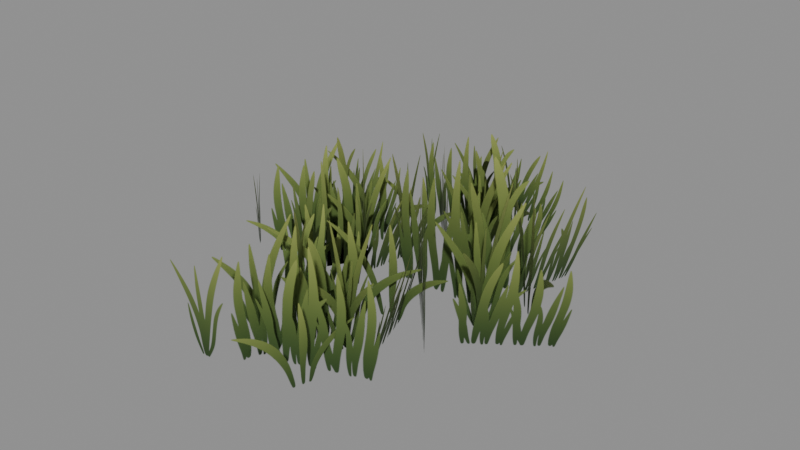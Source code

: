 # Source: source.blend  (saved by Blender 5.2.44; exported with 4.5.12 LTS)
import bpy
from mathutils import Matrix  # noqa: F401  (used for matrix-valued properties, if any)

bpy.ops.wm.read_factory_settings(use_empty=True)
scene = bpy.context.scene
scene.name = 'Scene'

# ---- images (referenced by path relative to the original .blend; pixels are not part of the script)
import os
ASSET_DIR = os.environ.get("B2B_ASSET_DIR", "")  # directory of the original .blend (textures are referenced by path, not embedded)
HERE = os.path.dirname(os.path.abspath(__file__))  # packed textures are extracted next to this script under _unpacked/

def load_image(name, relpath, width, height, colorspace="sRGB"):
    """Load a texture the original file referenced (path relative to the .blend, or extracted next to this script)."""
    p = next((c for c in (os.path.join(HERE, relpath), os.path.join(ASSET_DIR, relpath)) if relpath and os.path.exists(c)), "")
    if p:
        img = bpy.data.images.load(p, check_existing=True)
        img.name = name
    else:  # same state as the original file: an image datablock whose file is absent (Cycles renders it pink)
        img = bpy.data.images.new(name, width, height)
        img.source = "FILE"
        img.filepath = "//" + (relpath or name)
    img.colorspace_settings.name = colorspace
    return img
img_pl_grass_summer_07_png = load_image('PL_Grass_Summer_07.png', '_unpacked/albedo.749e8990.png', 512, 512, 'sRGB')

# ---- materials (node trees are filled in below, after node groups)
mat_pl_pl_grass_tall = bpy.data.materials.new('PL pl-grass-tall')

# ---- material node trees
mat_pl_pl_grass_tall.use_nodes = True; mat_pl_pl_grass_tall.node_tree.nodes.clear()
_N = mat_pl_pl_grass_tall.node_tree.nodes; _L = mat_pl_pl_grass_tall.node_tree.links
n0 = _N.new('ShaderNodeBsdfPrincipled'); n0.name = 'Principled BSDF'; n0.location = (-200, 100)
n0.inputs[2].default_value = 0.9
n0.inputs[10].default_value = 0.005
n1 = _N.new('ShaderNodeOutputMaterial'); n1.name = 'Material Output'; n1.location = (200, 100)
n2 = _N.new('ShaderNodeTexImage'); n2.name = 'Image Texture'; n2.location = (0, 0)
n2.image = img_pl_grass_summer_07_png
_L.new(n0.outputs[0], n1.inputs[0])
_L.new(n2.outputs[0], n0.inputs[0])
_L.new(n2.outputs[1], n0.inputs[4])
n1.is_active_output = True

# ---- meshes
me_pl_grass_varc = bpy.data.meshes.new('PL_Grass_VarC')
me_pl_grass_varc.from_pydata([(-0.1596, 0.563, -0.005721), (-0.1596, 0.563, 0.4468), (0.1346, 0.6504, -0.005721), (0.1346, 0.6504, 0.4468), (-0.4678, -0.8549, -0.007527), (-0.4678, -0.8549, 0.5114), (-0.1161, -0.8656, -0.007527), (-0.1161, -0.8656, 0.5114), (-0.07508, 0.4247, 0.4186), (-0.1078, -0.01938, 0.4482), (-0.1887, 0.4045, -0.01068), (-0.2214, -0.03965, 0.01894), (-0.07552, 0.3681, -0.01048), (-0.07552, 0.3681, 0.6168), (0.3254, 0.3149, -0.01048), (0.3254, 0.3149, 0.6168), (-0.2065, 0.02138, -0.007118), (-0.184, 0.04856, 0.4968), (-0.4575, 0.229, -0.007118), (-0.435, 0.2562, 0.4968), (-0.5802, -0.3683, 0.01066), (-0.5802, -0.3683, 0.3747), (-0.2554, 0.01586, 0.01066), (-0.2554, 0.01586, 0.3747), (0.01212, 0.4514, -0.005694), (0.04346, 0.4556, 0.4459), (-0.02905, 0.7555, -0.005694), (0.002279, 0.7597, 0.4459), (0.01064, 0.9199, 0.4804), (0.01064, 0.9199, 0.006428), (-0.182, 0.712, 0.4804), (-0.182, 0.712, 0.006428), (-0.11, -0.0808, 0.568), (-0.6645, -0.03107, 0.568), (-0.11, -0.0808, 0.01337), (-0.6645, -0.03107, 0.01337), (0.9056, 0.04747, 0.5182), (0.4973, -0.3255, 0.555), (0.7857, 0.1261, -0.01486), (0.3774, -0.2468, 0.02193), (0.08322, -0.6451, -0.007527), (0.08322, -0.6451, 0.5114), (0.1214, -0.2953, -0.007527), (0.1214, -0.2953, 0.5114), (-0.1658, 0.9665, 0.01116), (-0.1658, 0.9665, 0.4201), (0.2808, 0.5746, 0.01116), (0.2808, 0.5746, 0.4201), (-0.2186, -0.3067, 0.5499), (-0.2186, -0.3067, 0.006405), (-0.08433, -0.6026, 0.5499), (-0.08433, -0.6026, 0.006405), (-0.03013, -0.1302, 0.4417), (-0.4939, -0.2141, 0.4417), (-0.007502, -0.2552, 0.01184), (-0.4713, -0.3392, 0.01184), (-0.3865, 0.8809, -0.005721), (-0.3865, 0.8809, 0.4468), (-0.08184, 0.8443, -0.005721), (-0.08184, 0.8443, 0.4468), (-0.5143, 0.9352, -0.005721), (-0.5143, 0.9352, 0.4468), (-0.4042, 0.6488, -0.005721), (-0.4042, 0.6488, 0.4468), (0.3565, 0.6494, 0.3764), (0.05024, 0.3628, 0.4043), (0.2691, 0.7053, -0.009527), (-0.03723, 0.4187, 0.01838), (0.2167, 0.4773, 0.01293), (0.2167, 0.4773, 0.5797), (0.799, -0.04633, 0.01293), (0.799, -0.04633, 0.5797), (0.2775, -0.5131, -0.007499), (0.2869, -0.4781, 0.5103), (-0.06233, -0.4216, -0.007499), (-0.05291, -0.3866, 0.5103), (0.2209, -0.06103, 0.4307), (0.388, -0.5121, 0.4627), (0.123, -0.1287, -0.01189), (0.2901, -0.5798, 0.02011), (-0.8266, 0.06969, -0.007151), (-0.8266, 0.06969, 0.498), (-0.5625, 0.2603, -0.007151), (-0.5625, 0.2603, 0.498), (0.4182, -0.5703, 0.5833), (-0.1492, -0.7702, 0.5833), (0.4182, -0.5703, 0.01355), (-0.1492, -0.7702, 0.01355), (0.5697, 0.2469, 0.5717), (0.5985, 0.7814, 0.4888), (0.4408, 0.1734, 0.05294), (0.4697, 0.7079, -0.03), (-0.1487, -0.8708, 0.5833), (0.07743, -0.3133, 0.5833), (-0.1487, -0.8708, 0.01355), (0.07743, -0.3133, 0.01355), (0.2918, 0.9293, 0.3509), (-0.08901, 1.064, 0.4236), (0.1989, 0.8689, -0.02392), (-0.1819, 1.003, 0.04881), (-0.7028, -0.116, 0.568), (-0.2981, 0.2665, 0.568), (-0.7028, -0.116, 0.01337), (-0.2981, 0.2665, 0.01337), (0.2184, -0.05456, -0.01048), (0.2184, -0.05456, 0.6168), (0.6075, 0.05588, -0.01048), (0.6075, 0.05588, 0.6168), (-0.1222, 0.09493, 0.7037), (0.5693, 0.09493, 0.7037), (-0.1222, 0.09493, 0.01501), (0.5693, 0.09493, 0.01501), (-0.3169, 0.4675, 0.4283), (-0.7396, 0.5751, 0.4283), (-0.3473, 0.3481, 0.01168), (-0.77, 0.4557, 0.01168), (-0.4208, -0.01505, -0.007151), (-0.4208, -0.01505, 0.498), (-0.2542, 0.2648, -0.007151), (-0.2542, 0.2648, 0.498), (-0.243, 0.4417, -0.01048), (-0.243, 0.4417, 0.6168), (-0.1025, 0.06248, -0.01048), (-0.1025, 0.06248, 0.6168), (0.4485, 0.4131, 0.6633), (0.4485, 0.4131, 0.006366), (0.1913, 0.1423, 0.6633), (0.1913, 0.1423, 0.006366), (-0.4956, 0.4202, 0.01024), (-0.4956, 0.4202, 0.3364), (-0.02527, 0.4787, 0.01024), (-0.02527, 0.4787, 0.3364), (0.4429, -0.2044, -0.01043), (0.4864, -0.1991, 0.6153), (0.3935, 0.197, -0.01043), (0.437, 0.2023, 0.6153), (0.4429, -0.379, 0.7037), (-0.0152, 0.1389, 0.7037), (0.4429, -0.379, 0.01501), (-0.0152, 0.1389, 0.01501), (-0.2267, -0.2374, 0.01165), (-0.2267, -0.2374, 0.4638), (0.3941, -0.1678, 0.01165), (0.3941, -0.1678, 0.4638), (-0.3462, -0.4726, 0.01183), (-0.3462, -0.4726, 0.4807), (0.2665, -0.1743, 0.01183), (0.2665, -0.1743, 0.4807), (0.08501, -1.064, 0.01077), (0.08501, -1.064, 0.3848), (0.2319, -0.5405, 0.01077), (0.2319, -0.5405, 0.3848), (-0.4194, 0.6732, 0.5095), (0.1052, 0.6796, 0.5095), (-0.4194, 0.6732, 0.01266), (0.1052, 0.6796, 0.01266), (-0.9056, 0.05013, -0.004729), (-0.9056, 0.05013, 0.4113), (-0.7297, -0.1524, -0.004729), (-0.7297, -0.1524, 0.4113), (0.01371, 0.3189, 0.5095), (-0.3386, 0.7076, 0.5095), (0.01371, 0.3189, 0.01266), (-0.3386, 0.7076, 0.01266), (-0.3537, -0.7439, -0.007527), (-0.3537, -0.7439, 0.5114), (-0.1797, -0.438, -0.007527), (-0.1797, -0.438, 0.5114), (-0.5448, 0.3859, 0.5354), (-0.5448, 0.3859, 0.00641), (-0.5455, 0.08513, 0.5354), (-0.5455, 0.08513, 0.00641), (-0.716, 0.2952, 0.01169), (-0.716, 0.2952, 0.4681), (-0.08558, 0.3109, 0.01169), (-0.08558, 0.3109, 0.4681)], [], [(0, 1, 2), (2, 1, 3), (4, 5, 6), (6, 5, 7), (8, 9, 10), (10, 9, 11), (12, 13, 14), (14, 13, 15), (16, 17, 18), (18, 17, 19), (20, 21, 22), (22, 21, 23), (24, 25, 26), (26, 25, 27), (28, 29, 30), (30, 29, 31), (32, 33, 34), (34, 33, 35), (36, 37, 38), (38, 37, 39), (40, 41, 42), (42, 41, 43), (44, 45, 46), (46, 45, 47), (48, 49, 50), (50, 49, 51), (52, 53, 54), (54, 53, 55), (56, 57, 58), (58, 57, 59), (60, 61, 62), (62, 61, 63), (64, 65, 66), (66, 65, 67), (68, 69, 70), (70, 69, 71), (72, 73, 74), (74, 73, 75), (76, 77, 78), (78, 77, 79), (80, 81, 82), (82, 81, 83), (84, 85, 86), (86, 85, 87), (88, 89, 90), (90, 89, 91), (92, 93, 94), (94, 93, 95), (96, 97, 98), (98, 97, 99), (100, 101, 102), (102, 101, 103), (104, 105, 106), (106, 105, 107), (108, 109, 110), (110, 109, 111), (112, 113, 114), (114, 113, 115), (116, 117, 118), (118, 117, 119), (120, 121, 122), (122, 121, 123), (124, 125, 126), (126, 125, 127), (128, 129, 130), (130, 129, 131), (132, 133, 134), (134, 133, 135), (136, 137, 138), (138, 137, 139), (140, 141, 142), (142, 141, 143), (144, 145, 146), (146, 145, 147), (148, 149, 150), (150, 149, 151), (152, 153, 154), (154, 153, 155), (156, 157, 158), (158, 157, 159), (160, 161, 162), (162, 161, 163), (164, 165, 166), (166, 165, 167), (168, 169, 170), (170, 169, 171), (172, 173, 174), (174, 173, 175)])
me_pl_grass_varc.polygons.foreach_set('use_smooth', [True] * 88)
_uv = me_pl_grass_varc.uv_layers.new(name='UVMap')
_uv.uv.foreach_set('vector', [0.9321, 0.0337, 0.9321, 0.4836, 0.642, 0.0337, 0.642, 0.0337, 0.9321, 0.4836, 0.642, 0.4836, 0.9321, 0.0337, 0.9321, 0.4836, 0.642, 0.0337, 0.642, 0.0337, 0.9321, 0.4836, 0.642, 0.4836, 0.4959, 1.0, 0.0, 1.0, 0.4959, 0.506, 0.4959, 0.506, 0.0, 1.0, 0.0, 0.506, 0.9321, 0.0337, 0.9321, 0.4836, 0.642, 0.0337, 0.642, 0.0337, 0.9321, 0.4836, 0.642, 0.4836, 0.9321, 0.0337, 0.9321, 0.4836, 0.642, 0.0337, 0.642, 0.0337, 0.9321, 0.4836, 0.642, 0.4836, 0.5891, 0.03074, 0.5891, 0.4373, 0.02743, 0.03074, 0.02743, 0.03074, 0.5891, 0.4373, 0.02743, 0.4373, 0.9321, 0.0337, 0.9321, 0.4836, 0.642, 0.0337, 0.642, 0.0337, 0.9321, 0.4836, 0.642, 0.4836, 0.6383, 0.9798, 0.6383, 0.5086, 0.9062, 0.9798, 0.9062, 0.9798, 0.6383, 0.5086, 0.9062, 0.5086, 0.4959, 1.0, 0.0, 1.0, 0.4959, 0.506, 0.4959, 0.506, 0.0, 1.0, 0.0, 0.506, 0.4959, 1.0, 0.0, 1.0, 0.4959, 0.506, 0.4959, 0.506, 0.0, 1.0, 0.0, 0.506, 0.9321, 0.0337, 0.9321, 0.4836, 0.642, 0.0337, 0.642, 0.0337, 0.9321, 0.4836, 0.642, 0.4836, 0.5891, 0.03074, 0.5891, 0.4373, 0.02743, 0.03074, 0.02743, 0.03074, 0.5891, 0.4373, 0.02743, 0.4373, 0.6383, 0.9798, 0.6383, 0.5086, 0.9062, 0.9798, 0.9062, 0.9798, 0.6383, 0.5086, 0.9062, 0.5086, 0.4959, 1.0, 0.0, 1.0, 0.4959, 0.506, 0.4959, 0.506, 0.0, 1.0, 0.0, 0.506, 0.9321, 0.0337, 0.9321, 0.4836, 0.642, 0.0337, 0.642, 0.0337, 0.9321, 0.4836, 0.642, 0.4836, 0.9321, 0.0337, 0.9321, 0.4836, 0.642, 0.0337, 0.642, 0.0337, 0.9321, 0.4836, 0.642, 0.4836, 0.4959, 1.0, 0.0, 1.0, 0.4959, 0.506, 0.4959, 0.506, 0.0, 1.0, 0.0, 0.506, 0.5891, 0.03074, 0.5891, 0.4373, 0.02743, 0.03074, 0.02743, 0.03074, 0.5891, 0.4373, 0.02743, 0.4373, 0.9321, 0.0337, 0.9321, 0.4836, 0.642, 0.0337, 0.642, 0.0337, 0.9321, 0.4836, 0.642, 0.4836, 0.4959, 1.0, 0.0, 1.0, 0.4959, 0.506, 0.4959, 0.506, 0.0, 1.0, 0.0, 0.506, 0.9321, 0.0337, 0.9321, 0.4836, 0.642, 0.0337, 0.642, 0.0337, 0.9321, 0.4836, 0.642, 0.4836, 0.4959, 1.0, 0.0, 1.0, 0.4959, 0.506, 0.4959, 0.506, 0.0, 1.0, 0.0, 0.506, 0.4959, 1.0, 0.0, 1.0, 0.4959, 0.506, 0.4959, 0.506, 0.0, 1.0, 0.0, 0.506, 0.4959, 1.0, 0.0, 1.0, 0.4959, 0.506, 0.4959, 0.506, 0.0, 1.0, 0.0, 0.506, 0.4959, 1.0, 0.0, 1.0, 0.4959, 0.506, 0.4959, 0.506, 0.0, 1.0, 0.0, 0.506, 0.4959, 1.0, 0.0, 1.0, 0.4959, 0.506, 0.4959, 0.506, 0.0, 1.0, 0.0, 0.506, 0.9321, 0.0337, 0.9321, 0.4836, 0.642, 0.0337, 0.642, 0.0337, 0.9321, 0.4836, 0.642, 0.4836, 0.4959, 1.0, 0.0, 1.0, 0.4959, 0.506, 0.4959, 0.506, 0.0, 1.0, 0.0, 0.506, 0.4959, 1.0, 0.0, 1.0, 0.4959, 0.506, 0.4959, 0.506, 0.0, 1.0, 0.0, 0.506, 0.9321, 0.0337, 0.9321, 0.4836, 0.642, 0.0337, 0.642, 0.0337, 0.9321, 0.4836, 0.642, 0.4836, 0.9321, 0.0337, 0.9321, 0.4836, 0.642, 0.0337, 0.642, 0.0337, 0.9321, 0.4836, 0.642, 0.4836, 0.6383, 0.9798, 0.6383, 0.5086, 0.9062, 0.9798, 0.9062, 0.9798, 0.6383, 0.5086, 0.9062, 0.5086, 0.5891, 0.03074, 0.5891, 0.4373, 0.02743, 0.03074, 0.02743, 0.03074, 0.5891, 0.4373, 0.02743, 0.4373, 0.9321, 0.0337, 0.9321, 0.4836, 0.642, 0.0337, 0.642, 0.0337, 0.9321, 0.4836, 0.642, 0.4836, 0.4959, 1.0, 0.0, 1.0, 0.4959, 0.506, 0.4959, 0.506, 0.0, 1.0, 0.0, 0.506, 0.5891, 0.03074, 0.5891, 0.4373, 0.02743, 0.03074, 0.02743, 0.03074, 0.5891, 0.4373, 0.02743, 0.4373, 0.5891, 0.03074, 0.5891, 0.4373, 0.02743, 0.03074, 0.02743, 0.03074, 0.5891, 0.4373, 0.02743, 0.4373, 0.5891, 0.03074, 0.5891, 0.4373, 0.02743, 0.03074, 0.02743, 0.03074, 0.5891, 0.4373, 0.02743, 0.4373, 0.4959, 1.0, 0.0, 1.0, 0.4959, 0.506, 0.4959, 0.506, 0.0, 1.0, 0.0, 0.506, 0.9321, 0.0337, 0.9321, 0.4836, 0.642, 0.0337, 0.642, 0.0337, 0.9321, 0.4836, 0.642, 0.4836, 0.4959, 1.0, 0.0, 1.0, 0.4959, 0.506, 0.4959, 0.506, 0.0, 1.0, 0.0, 0.506, 0.9321, 0.0337, 0.9321, 0.4836, 0.642, 0.0337, 0.642, 0.0337, 0.9321, 0.4836, 0.642, 0.4836, 0.6383, 0.9798, 0.6383, 0.5086, 0.9062, 0.9798, 0.9062, 0.9798, 0.6383, 0.5086, 0.9062, 0.5086, 0.5891, 0.03074, 0.5891, 0.4373, 0.02743, 0.03074, 0.02743, 0.03074, 0.5891, 0.4373, 0.02743, 0.4373])
me_pl_grass_varc.materials.append(mat_pl_pl_grass_tall)
me_pl_grass_varc.update()
me_pl_grass_varc.normals_split_custom_set([tuple(v) for v in zip(*[iter([-0.2848, 0.9586, 2.146e-07, -0.2848, 0.9586, 2.146e-07, -0.2848, 0.9586, 2.146e-07, -0.2848, 0.9586, 2.146e-07, -0.2848, 0.9586, 2.146e-07, -0.2848, 0.9586, 2.146e-07, 0.0305, 0.9995, 3.264e-07, 0.0305, 0.9995, 1.238e-07, 0.0305, 0.9995, 2.026e-07, 0.0305, 0.9995, 2.026e-07, 0.0305, 0.9995, 1.238e-07, 0.0305, 0.9995, 0.0, 0.964, -0.08771, -0.2511, 0.964, -0.08771, -0.2511, 0.964, -0.08771, -0.2511, 0.964, -0.08771, -0.2511, 0.964, -0.08771, -0.2511, 0.964, -0.08771, -0.2511, 0.1315, 0.9913, 3.524e-07, 0.1315, 0.9913, 2.778e-07, 0.1315, 0.9913, 3.096e-07, 0.1315, 0.9913, 3.096e-07, 0.1315, 0.9913, 2.778e-07, 0.1315, 0.9913, 2.349e-07, -0.6359, -0.7686, 0.06985, -0.6359, -0.7686, 0.06985, -0.6359, -0.7686, 0.06985, -0.6359, -0.7686, 0.06985, -0.6359, -0.7686, 0.06985, -0.6359, -0.7686, 0.06985, -0.7636, 0.6457, 1.627e-07, -0.7636, 0.6457, 1.789e-07, -0.7636, 0.6457, 1.872e-07, -0.7636, 0.6457, 1.872e-07, -0.7636, 0.6457, 1.789e-07, -0.7636, 0.6457, 2.034e-07, -0.9885, -0.1338, 0.06985, -0.9885, -0.1339, 0.06985, -0.9885, -0.1339, 0.06985, -0.9885, -0.1339, 0.06985, -0.9885, -0.1339, 0.06985, -0.9885, -0.1339, 0.06985, -0.7335, 0.6797, -2.885e-06, -0.7335, 0.6797, -8.438e-07, -0.7335, 0.6797, -1.819e-06, -0.7335, 0.6797, -1.819e-06, -0.7335, 0.6797, -8.438e-07, -0.7335, 0.6797, 2.219e-07, -0.08932, -0.996, -3.016e-07, -0.08932, -0.996, -2.835e-07, -0.08932, -0.996, -2.836e-07, -0.08932, -0.996, -2.836e-07, -0.08932, -0.996, -2.835e-07, -0.08932, -0.996, -2.654e-07, 0.6403, -0.7259, -0.2511, 0.6403, -0.7259, -0.2511, 0.6403, -0.7259, -0.2511, 0.6403, -0.7259, -0.2511, 0.6403, -0.7259, -0.2511, 0.6403, -0.7259, -0.2511, -0.9941, 0.1085, 4.08e-08, -0.9941, 0.1085, 2.814e-08, -0.9941, 0.1085, 3.306e-08, -0.9941, 0.1085, 3.306e-08, -0.9941, 0.1085, 2.814e-08, -0.9941, 0.1085, 2.04e-08, 0.6595, 0.7517, 2.453e-07, 0.6595, 0.7517, 1.512e-07, 0.6595, 0.7517, 9.414e-08, 0.6595, 0.7517, 9.414e-08, 0.6595, 0.7517, 1.512e-07, 0.6595, 0.7517, 0.0, -0.9107, -0.4132, -8.437e-08, -0.9107, -0.4132, -8.437e-08, -0.9107, -0.4132, -8.437e-08, -0.9107, -0.4132, -8.437e-08, -0.9107, -0.4132, -8.437e-08, -0.9107, -0.4132, -8.437e-08, 0.1707, -0.9436, 0.2836, 0.1707, -0.9436, 0.2836, 0.1707, -0.9436, 0.2836, 0.1707, -0.9436, 0.2836, 0.1707, -0.9436, 0.2836, 0.1707, -0.9436, 0.2836, 0.1194, 0.9928, 4.292e-07, 0.1194, 0.9928, 1.628e-07, 0.1194, 0.9928, 2.664e-07, 0.1194, 0.9928, 2.664e-07, 0.1194, 0.9928, 1.628e-07, 0.1194, 0.9928, 0.0, 0.9334, 0.3589, 1.073e-07, 0.9334, 0.3589, 1.073e-07, 0.9334, 0.3589, 1.073e-07, 0.9334, 0.3589, 1.073e-07, 0.9334, 0.3589, 1.073e-07, 0.9334, 0.3589, 1.073e-07, 0.6491, -0.718, -0.2511, 0.6491, -0.718, -0.2511, 0.6491, -0.718, -0.2511, 0.6491, -0.718, -0.2511, 0.6491, -0.718, -0.2511, 0.6491, -0.718, -0.2511, 0.6686, 0.7436, 2.014e-07, 0.6686, 0.7436, 2.014e-07, 0.6686, 0.7436, 2.014e-07, 0.6686, 0.7436, 2.014e-07, 0.6686, 0.7436, 2.014e-07, 0.6686, 0.7436, 2.014e-07, -0.2593, -0.9633, 0.06985, -0.2593, -0.9633, 0.06985, -0.2593, -0.9633, 0.06985, -0.2593, -0.9633, 0.06985, -0.2593, -0.9633, 0.06985, -0.2593, -0.9633, 0.06985, 0.9134, 0.3205, -0.2511, 0.9134, 0.3205, -0.2511, 0.9134, 0.3205, -0.2511, 0.9134, 0.3205, -0.2511, 0.9134, 0.3205, -0.2511, 0.9134, 0.3205, -0.2511, -0.5854, 0.8108, 2.264e-07, -0.5854, 0.8108, 1.977e-07, -0.5854, 0.8108, 2.099e-07, -0.5854, 0.8108, 2.099e-07, -0.5854, 0.8108, 1.977e-07, -0.5854, 0.8108, 1.812e-07, 0.3324, -0.9432, -1.739e-07, 0.3324, -0.9432, -1.739e-07, 0.3324, -0.9432, -1.739e-07, 0.3324, -0.9432, -1.739e-07, 0.3324, -0.9432, -1.739e-07, 0.3324, -0.9432, -1.739e-07, -0.9696, 0.08776, 0.2284, -0.9696, 0.08776, 0.2284, -0.9696, 0.08776, 0.2284, -0.9696, 0.08776, 0.2284, -0.9696, 0.08776, 0.2284, -0.9696, 0.08776, 0.2284, -0.9267, 0.3759, 8.694e-08, -0.9267, 0.3759, 8.694e-08, -0.9267, 0.3759, 8.694e-08, -0.9267, 0.3759, 8.694e-08, -0.9267, 0.3759, 8.694e-08, -0.9267, 0.3759, 8.694e-08, -0.2868, -0.9321, 0.2214, -0.2868, -0.9321, 0.2214, -0.2868, -0.9321, 0.2214, -0.2868, -0.9321, 0.2214, -0.2868, -0.9321, 0.2214, -0.2868, -0.9321, 0.2214, -0.6869, 0.7268, 2.172e-07, -0.6869, 0.7268, 2.232e-07, -0.6869, 0.7268, 2.232e-07, -0.6869, 0.7268, 2.232e-07, -0.6869, 0.7268, 2.232e-07, -0.6869, 0.7268, 2.292e-07, -0.2731, 0.962, 2.742e-07, -0.2731, 0.962, 2.705e-07, -0.2731, 0.962, 2.721e-07, -0.2731, 0.962, 2.721e-07, -0.2731, 0.962, 2.705e-07, -0.2731, 0.962, 2.684e-07, 0.0, 1.0, 2.816e-07, 0.0, 1.0, 2.816e-07, 0.0, 1.0, 2.816e-07, 0.0, 1.0, 2.816e-07, 0.0, 1.0, 2.816e-07, 0.0, 1.0, 2.816e-07, -0.2365, -0.9293, 0.2836, -0.2365, -0.9293, 0.2836, -0.2365, -0.9293, 0.2836, -0.2365, -0.9293, 0.2836, -0.2365, -0.9293, 0.2836, -0.2365, -0.9293, 0.2836, -0.8592, 0.5116, 1.359e-07, -0.8592, 0.5116, 1.503e-07, -0.8592, 0.5116, 1.441e-07, -0.8592, 0.5116, 1.441e-07, -0.8592, 0.5116, 1.503e-07, -0.8592, 0.5116, 1.585e-07, 0.9377, 0.3474, 8.81e-08, 0.9377, 0.3474, 1.068e-07, 0.9377, 0.3474, 9.881e-08, 0.9377, 0.3474, 9.881e-08, 0.9377, 0.3474, 1.068e-07, 0.9377, 0.3474, 1.175e-07, -0.7252, 0.6886, 3.036e-07, -0.7252, 0.6886, 2.222e-07, -0.7252, 0.6886, 2.637e-07, -0.7252, 0.6886, 2.637e-07, -0.7252, 0.6886, 2.222e-07, -0.7252, 0.6886, 1.822e-07, -0.1235, 0.9923, 3.855e-07, -0.1235, 0.9923, 3.855e-07, -0.1235, 0.9923, 3.855e-07, -0.1235, 0.9923, 3.855e-07, -0.1235, 0.9923, 3.855e-07, -0.1235, 0.9923, 3.855e-07, -0.9901, -0.1218, 0.06985, -0.9901, -0.1218, 0.06985, -0.9901, -0.1218, 0.06985, -0.9901, -0.1218, 0.06985, -0.9901, -0.1218, 0.06985, -0.9901, -0.1218, 0.06985, -0.7491, -0.6625, -2.034e-07, -0.7491, -0.6625, -1.955e-07, -0.7491, -0.6625, -1.956e-07, -0.7491, -0.6625, -1.956e-07, -0.7491, -0.6625, -1.955e-07, -0.7491, -0.6625, -1.877e-07, -0.1114, 0.9938, 2.11e-07, -0.1114, 0.9938, 2.531e-07, -0.1114, 0.9938, 2.744e-07, -0.1114, 0.9938, 2.744e-07, -0.1114, 0.9938, 2.531e-07, -0.1114, 0.9938, 3.165e-07, -0.4378, 0.8991, 1.866e-07, -0.4378, 0.8991, 2.223e-07, -0.4378, 0.8991, 2.44e-07, -0.4378, 0.8991, 2.44e-07, -0.4378, 0.8991, 2.223e-07, -0.4378, 0.8991, 2.798e-07, -0.9628, 0.2703, 7.329e-08, -0.9628, 0.2703, 1.295e-07, -0.9628, 0.2703, 1.636e-07, -0.9628, 0.2703, 1.636e-07, -0.9628, 0.2703, 1.295e-07, -0.9628, 0.2703, 2.199e-07, -0.0122, 0.9999, 2.287e-07, -0.0122, 0.9999, 2.287e-07, -0.0122, 0.9999, 2.287e-07, -0.0122, 0.9999, 2.287e-07, -0.0122, 0.9999, 2.287e-07, -0.0122, 0.9999, 2.287e-07, 0.755, 0.6557, 1.836e-07, 0.755, 0.6557, 1.836e-07, 0.755, 0.6557, 1.836e-07, 0.755, 0.6557, 1.836e-07, 0.755, 0.6557, 1.836e-07, 0.755, 0.6557, 1.836e-07, -0.7409, -0.6716, -3.43e-07, -0.7409, -0.6716, -1.656e-07, -0.7409, -0.6716, -1.774e-07, -0.7409, -0.6716, -1.774e-07, -0.7409, -0.6716, -1.656e-07, -0.7409, -0.6716, 0.0, -0.8692, 0.4945, 2.448e-07, -0.8692, 0.4945, 1.435e-07, -0.8692, 0.4945, 1.829e-07, -0.8692, 0.4945, 1.829e-07, -0.8692, 0.4945, 1.435e-07, -0.8692, 0.4945, 8.159e-08, -1.0, 0.002326, 7.317e-10, -1.0, 0.002326, 8.544e-10, -1.0, 0.002326, 7.919e-10, -1.0, 0.002326, 7.919e-10, -1.0, 0.002326, 8.544e-10, -1.0, 0.002326, 9.146e-10, -0.02486, 0.9997, 2.071e-07, -0.02486, 0.9997, 2.897e-07, -0.02486, 0.9997, 3.316e-07, -0.02486, 0.9997, 3.316e-07, -0.02486, 0.9997, 2.897e-07, -0.02486, 0.9997, 4.142e-07])] * 3)])

# ---- objects
ob_pl_grass_tall = bpy.data.objects.new('pl-grass-tall', me_pl_grass_varc)

# ---- transforms, parenting, visibility, modifiers, constraints
ob_pl_grass_tall.location = (0.0, 0.0, 0.0)
ob_pl_grass_tall.color = (0.8, 0.8, 0.8, 1.0)

# ---- collection membership
scene.collection.objects.link(ob_pl_grass_tall)

# ---- scene / render settings (as saved in the file)
scene.frame_start = 1; scene.frame_end = 250; scene.frame_set(1)
scene.render.engine = 'BLENDER_EEVEE_NEXT'
scene.render.bake_bias = 0.0
scene.render.bake_samples = 0
scene.render.compositor_device = 'GPU'
scene.eevee.use_volume_custom_range = False
scene.eevee.fast_gi_thickness_near = 0.1
scene.eevee.fast_gi_thickness_far = 0.0
scene.eevee.ray_tracing_options.screen_trace_thickness = 0.1
bpy.context.view_layer.update()

# ---- added for rendering (the .blend has no active camera and no usable light): camera, sun + grey world if the file has none
cam_auto = bpy.data.cameras.new('AutoCamera')
cam_auto.lens = 50.0
cam_auto.sensor_width = 36.0
cam_auto.clip_end = 1000.0
ob_auto_camera = bpy.data.objects.new('AutoCamera', cam_auto)
scene.collection.objects.link(ob_auto_camera)
ob_auto_camera.location = (2.67285, -3.20742, 2.47514)
ob_auto_camera.rotation_euler = (1.09748, -7.21219e-08, 0.694738)
scene.camera = ob_auto_camera
light_auto_sun = bpy.data.lights.new('AutoSun', 'SUN')
light_auto_sun.energy = 3.0
light_auto_sun.angle = 0.0523599
ob_auto_sun = bpy.data.objects.new('AutoSun', light_auto_sun)
scene.collection.objects.link(ob_auto_sun)
ob_auto_sun.rotation_euler = (0.872665, 0.174533, 0.523599)
if scene.world is None:
    world_auto = bpy.data.worlds.new('AutoWorld')
    world_auto.color = (0.3, 0.3, 0.3)
    scene.world = world_auto
bpy.context.view_layer.update()
